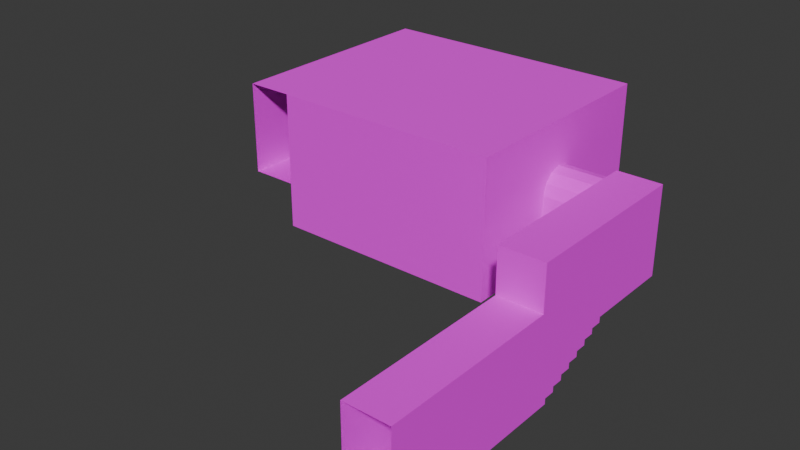 # Source: map3.blend  (saved by Blender 4.2.66; exported with 4.5.12 LTS)
import bpy
from mathutils import Matrix  # noqa: F401  (used for matrix-valued properties, if any)

bpy.ops.wm.read_factory_settings(use_empty=True)
scene = bpy.context.scene
scene.name = 'Scene'

# ---- collections
col_collection = bpy.data.collections.new('Collection'); scene.collection.children.link(col_collection)

# ---- images (referenced by path relative to the original .blend; pixels are not part of the script)
import os
ASSET_DIR = os.environ.get("B2B_ASSET_DIR", "")  # directory of the original .blend (textures are referenced by path, not embedded)
HERE = os.path.dirname(os.path.abspath(__file__))  # packed textures are extracted next to this script under _unpacked/

def load_image(name, relpath, width, height, colorspace="sRGB"):
    """Load a texture the original file referenced (path relative to the .blend, or extracted next to this script)."""
    p = next((c for c in (os.path.join(HERE, relpath), os.path.join(ASSET_DIR, relpath)) if relpath and os.path.exists(c)), "")
    if p:
        img = bpy.data.images.load(p, check_existing=True)
        img.name = name
    else:  # same state as the original file: an image datablock whose file is absent (Cycles renders it pink)
        img = bpy.data.images.new(name, width, height)
        img.source = "FILE"
        img.filepath = "//" + (relpath or name)
    img.colorspace_settings.name = colorspace
    return img
img_concretefloor_jpg = load_image('concretefloor.jpg', 'concretefloor.jpg', 1024, 1024, 'sRGB')
img_white_jpg = load_image('white.jpg', 'white.jpg', 1024, 1024, 'sRGB')
img_brickwall_jpg = load_image('brickwall.jpg', 'brickwall.jpg', 1024, 1024, 'sRGB')

# ---- materials (node trees are filled in below, after node groups)
mat_floor = bpy.data.materials.new('Floor')
mat_floor.alpha_threshold = 0.0
mat_floor.use_transparent_shadow = False
mat_floor.roughness = 0.5
mat_floor.line_color = (0.0, 0.0, 0.0, 1.0)
mat_celing = bpy.data.materials.new('Celing')
mat_walls = bpy.data.materials.new('Walls')

# ---- material node trees
mat_floor.use_nodes = True; mat_floor.node_tree.nodes.clear()
_N = mat_floor.node_tree.nodes; _L = mat_floor.node_tree.links
n0 = _N.new('ShaderNodeOutputMaterial'); n0.name = 'Material Output'; n0.location = (300, 300)
n1 = _N.new('ShaderNodeBsdfPrincipled'); n1.name = 'Principled BSDF'; n1.location = (10, 300)
n1.inputs[1].default_value = 0.5
n1.inputs[2].default_value = 1.0
n1.inputs[3].default_value = 1.45
n2 = _N.new('ShaderNodeTexImage'); n2.name = 'Image Texture'; n2.location = (-280, 280)
n2.image = img_concretefloor_jpg
_L.new(n1.outputs[0], n0.inputs[0])
_L.new(n2.outputs[0], n1.inputs[0])
n0.is_active_output = True
mat_celing.use_nodes = True; mat_celing.node_tree.nodes.clear()
_N = mat_celing.node_tree.nodes; _L = mat_celing.node_tree.links
n0 = _N.new('ShaderNodeBsdfPrincipled'); n0.name = 'Principled BSDF'; n0.location = (10, 300)
n0.inputs[2].default_value = 1.0
n1 = _N.new('ShaderNodeOutputMaterial'); n1.name = 'Material Output'; n1.location = (300, 300)
n2 = _N.new('ShaderNodeTexImage'); n2.name = 'Image Texture'; n2.location = (-280, 280)
n2.image = img_white_jpg
_L.new(n0.outputs[0], n1.inputs[0])
_L.new(n2.outputs[0], n0.inputs[0])
n1.is_active_output = True
mat_walls.use_nodes = True; mat_walls.node_tree.nodes.clear()
_N = mat_walls.node_tree.nodes; _L = mat_walls.node_tree.links
n0 = _N.new('ShaderNodeBsdfPrincipled'); n0.name = 'Principled BSDF'; n0.location = (10, 300)
n0.inputs[2].default_value = 1.0
n1 = _N.new('ShaderNodeOutputMaterial'); n1.name = 'Material Output'; n1.location = (300, 300)
n2 = _N.new('ShaderNodeTexImage'); n2.name = 'Image Texture'; n2.location = (-280, 280)
n2.image = img_brickwall_jpg
_L.new(n0.outputs[0], n1.inputs[0])
_L.new(n2.outputs[0], n0.inputs[0])
n1.is_active_output = True

# ---- world
world_world = bpy.data.worlds.new('World'); scene.world = world_world
world_world.use_nodes = True; world_world.node_tree.nodes.clear()
_N = world_world.node_tree.nodes; _L = world_world.node_tree.links
n0 = _N.new('ShaderNodeOutputWorld'); n0.name = 'World Output'; n0.location = (300, 300)
n1 = _N.new('ShaderNodeBackground'); n1.name = 'Background'; n1.location = (10, 300)
n1.inputs[0].default_value = (0.05088, 0.05088, 0.05088, 1.0)
_L.new(n1.outputs[0], n0.inputs[0])
n0.is_active_output = True
world_world.color = (0.05088, 0.05088, 0.05088)
world_world.sun_shadow_jitter_overblur = 0.0

# ---- meshes
me_map3 = bpy.data.meshes.new('map3')
me_map3.from_pydata([(0.0, 0.25, -2.125), (1.0, 0.25, -2.125), (1.0, 0.5, -2.125), (0.0, 0.5, -2.25), (0.0, 0.5, -2.125), (1.0, 0.5, -2.25), (1.0, 0.75, -2.25), (0.0, 0.75, -2.25), (0.0, 1.0, -2.5), (0.0, 1.0, -2.375), (1.0, 1.0, -2.375), (1.0, 1.0, -2.5), (0.0, 1.25, -2.5), (0.0, 1.25, -2.625), (1.0, 1.25, -2.5), (1.0, 1.25, -2.625), (1.0, 1.5, -2.625), (0.0, 1.5, -2.625), (1.0, 1.5, -2.75), (0.0, 1.75, -2.75), (1.0, 2.0, -2.875), (1.0, -1.0, -3.0), (8.0, -6.0, -4.0), (1.0, 0.25, -2.0), (0.0, 0.25, -2.0), (0.0, -1.0, -2.0), (0.0, -1.0, -3.029e-07), (0.0, 1.0, 3.029e-07), (1.0, -1.0, -3.029e-07), (1.0, 2.0, -3.0), (1.0, 1.75, -2.875), (1.0, 1.75, -2.75), (1.062, -0.125, -1.375), (1.031, -0.008373, -1.375), (1.008, -0.09375, -1.375), (1.0, -1.0, -1.375), (1.125, -1.0, -1.25), (1.0, -1.0, -1.25), (1.0, 0.25, -1.375), (1.0, 2.125, -1.902), (1.0, 0.25, -1.25), (1.0, 2.125, -2.057), (1.125, 2.125, -1.902), (1.125, 0.25, -1.25), (1.125, 2.125, -2.057), (1.125, 0.25, -1.375), (1.0, 0.75, -2.375), (8.0, 9.088e-07, -3.0), (8.0, 9.467e-07, -3.125), (8.0, -1.0, -3.5), (8.0, -1.25, -3.75), (8.0, -1.5, -3.75), (8.0, -1.75, -3.875), (8.0, -6.0, -2.0), (8.0, -1.75, -4.0), (7.0, -1.25, -3.625), (7.0, -1.5, -3.875), (7.0, -1.75, -4.0), (7.0, -6.0, -2.0), (7.0, -6.0, -4.0), (7.0, 9.088e-07, -3.0), (7.0, -0.25, -3.125), (7.0, -0.5, -3.375), (0.0, 2.0, -2.875), (0.0, 1.75, -2.875), (0.0, 1.5, -2.75), (0.0, 0.75, -2.375), (0.0, 4.0, -3.0), (6.0, 4.0, -3.0), (6.0, 4.0, 1.212e-06), (0.0, 4.0, 1.212e-06), (1.125, -1.0, -1.375), (1.0, -1.0, -2.0), (6.0, -1.0, -3.029e-07), (1.008, -1.0, -3.0), (7.0, -2.0, -2.0), (6.0, 1.0, -3.0), (0.0, 2.0, -3.0), (8.0, 2.0, -1.5), (7.0, 2.0, -1.5), (8.0, 2.0, -3.0), (8.0, 2.0, -1.0), (8.0, 1.0, -3.0), (7.0, 1.0, -3.0), (7.0, -2.0, -1.0), (8.0, -2.0, -1.0), (8.0, -2.0, -2.0), (8.0, -0.25, -3.125), (7.0, 9.467e-07, -3.125), (8.0, -0.5, -3.375), (8.0, -0.5, -3.25), (8.0, -0.25, -3.25), (7.0, -0.25, -3.25), (7.0, -0.5, -3.25), (8.0, -0.75, -3.5), (8.0, -0.75, -3.375), (7.0, -0.75, -3.375), (8.0, -1.0, -3.625), (7.0, -1.0, -3.5), (7.0, -1.0, -3.625), (7.0, -0.75, -3.5), (7.0, -1.25, -3.75), (8.0, -1.25, -3.625), (8.0, -1.5, -3.875), (7.0, -1.5, -3.75), (7.0, -1.75, -3.875), (6.0, 1.933, -1.25), (6.0, 1.5, -1.0), (6.0, 1.067, -1.25), (6.0, -1.0, -3.0), (7.0, 1.75, -1.067), (7.0, 2.0, -1.0), (7.0, 1.25, -1.067), (7.0, 1.067, -1.25), (6.0, 1.25, -1.067), (6.0, 1.75, -1.067), (7.0, 1.933, -1.25), (6.0, 2.0, -1.5), (6.0, 2.0, -2.0), (7.0, 2.0, -2.0), (6.0, 2.0, -3.0), (7.0, 2.0, -3.0), (6.0, 1.0, -2.0), (7.0, 1.0, -2.0), (7.0, 1.0, -1.5), (6.0, 1.0, -1.5), (6.0, 1.5, 4.544e-07), (1.008, -0.5312, -1.375), (1.031, -0.6166, -1.375), (1.117, -0.5937, -1.375), (1.0, -0.5625, -1.375), (1.062, -0.5, -3.0), (1.008, -0.5312, -3.0), (1.0, -0.5625, -3.0), (1.008, -0.5937, -3.0), (1.031, -0.6166, -3.0), (1.062, -0.625, -3.0), (1.117, -0.5937, -3.0), (1.125, -0.5625, -3.0), (1.117, -0.5312, -3.0), (1.094, -0.5084, -1.375), (1.094, -0.5084, -3.0), (1.117, -0.5312, -1.375), (1.125, -0.5625, -1.375), (1.094, -0.6166, -1.375), (1.094, -0.6166, -3.0), (1.062, -0.625, -1.375), (1.008, -0.5937, -1.375), (1.031, -0.5084, -1.375), (1.062, -0.5, -1.375), (1.031, -0.5084, -3.0), (1.008, -0.03125, -1.375), (1.031, -0.1166, -1.375), (1.117, -0.09375, -1.375), (1.0, -0.0625, -1.375), (1.062, 9.088e-07, -3.0), (1.008, -0.03125, -3.0), (1.0, -0.0625, -3.0), (1.008, -0.09375, -3.0), (1.031, -0.1166, -3.0), (1.062, -0.125, -3.0), (1.117, -0.09375, -3.0), (1.125, -0.0625, -3.0), (1.117, -0.03125, -3.0), (1.094, -0.008373, -1.375), (1.094, -0.008372, -3.0), (1.117, -0.03125, -1.375), (1.125, -0.0625, -1.375), (1.094, -0.1166, -1.375), (1.094, -0.1166, -3.0), (1.062, 4.166e-07, -1.375), (1.031, -0.008372, -3.0), (1.008, 0.4688, -1.375), (1.031, 0.3834, -1.375), (1.117, 0.4063, -1.375), (1.0, 0.4375, -1.375), (1.062, 0.5, -3.0), (1.008, 0.4688, -3.0), (1.0, 0.4375, -3.0), (1.008, 0.4063, -3.0), (1.031, 0.3834, -3.0), (1.062, 0.375, -3.0), (1.117, 0.4063, -3.0), (1.125, 0.4375, -3.0), (1.117, 0.4688, -3.0), (1.094, 0.4916, -1.375), (1.094, 0.4916, -3.0), (1.117, 0.4688, -1.375), (1.125, 0.4375, -1.375), (1.094, 0.3834, -1.375), (1.094, 0.3834, -3.0), (1.062, 0.375, -1.375), (1.008, 0.4063, -1.375), (1.031, 0.4916, -1.375), (1.062, 0.5, -1.375), (1.031, 0.4916, -3.0), (1.008, 0.9688, -1.575), (1.031, 0.8834, -1.575), (1.117, 0.9063, -1.575), (1.0, 0.9375, -1.575), (1.062, 1.0, -3.0), (1.008, 0.9688, -3.0), (1.0, 0.9375, -3.0), (1.008, 0.9063, -3.0), (1.031, 0.8834, -3.0), (1.062, 0.875, -3.0), (1.117, 0.9063, -3.0), (1.125, 0.9375, -3.0), (1.117, 0.9688, -3.0), (1.094, 0.9916, -1.575), (1.094, 0.9916, -3.0), (1.117, 0.9688, -1.575), (1.125, 0.9375, -1.575), (1.094, 0.8834, -1.575), (1.094, 0.8834, -3.0), (1.062, 0.875, -1.575), (1.008, 0.9063, -1.575), (1.031, 0.9916, -1.575), (1.062, 1.0, -1.575), (1.031, 0.9916, -3.0), (1.008, 1.469, -1.775), (1.031, 1.383, -1.775), (1.117, 1.406, -1.775), (1.0, 1.438, -1.775), (1.062, 1.5, -3.0), (1.008, 1.469, -3.0), (1.0, 1.438, -3.0), (1.008, 1.406, -3.0), (1.031, 1.383, -3.0), (1.062, 1.375, -3.0), (1.117, 1.406, -3.0), (1.125, 1.438, -3.0), (1.117, 1.469, -3.0), (1.094, 1.492, -1.775), (1.094, 1.492, -3.0), (1.117, 1.469, -1.775), (1.125, 1.438, -1.775), (1.094, 1.383, -1.775), (1.094, 1.383, -3.0), (1.062, 1.375, -1.775), (1.008, 1.406, -1.775), (1.031, 1.492, -1.775), (1.062, 1.5, -1.775), (1.031, 1.492, -3.0), (1.008, 1.969, -1.955), (1.031, 1.883, -1.955), (1.117, 1.906, -1.955), (1.0, 1.938, -1.955), (1.062, 2.0, -3.0), (1.008, 1.969, -3.0), (1.0, 1.938, -3.0), (1.008, 1.906, -3.0), (1.031, 1.883, -3.0), (1.062, 1.875, -3.0), (1.117, 1.906, -3.0), (1.125, 1.938, -3.0), (1.117, 1.969, -3.0), (1.094, 1.992, -1.955), (1.094, 1.992, -3.0), (1.117, 1.969, -1.955), (1.125, 1.938, -1.955), (1.094, 1.883, -1.955), (1.094, 1.883, -3.0), (1.062, 1.875, -1.955), (1.008, 1.906, -1.955), (1.031, 1.992, -1.955), (1.062, 2.0, -1.955), (1.031, 1.992, -3.0), (8.0, 1.5, -1.0), (7.0, 1.5, -1.0), (8.0, 1.5, -3.0), (7.0, 1.5, -3.0), (6.0, 1.5, -3.0), (8.0, -2.0, -4.0), (7.0, -2.0, -4.0)], [], [(11, 8, 9, 10), (1, 0, 24, 23), (15, 13, 12, 14), (63, 64, 30, 20), (19, 65, 18, 31), (18, 65, 17, 16), (30, 64, 19, 31), (17, 13, 15, 16), (46, 66, 7, 6), (29, 77, 63, 20), (12, 8, 11, 14), (4, 0, 1, 2), (7, 3, 5, 6), (5, 3, 4, 2), (274, 273, 54, 57), (9, 66, 46, 10), (25, 72, 23, 24), (73, 28, 26, 27, 70, 69, 126), (112, 114, 107, 269), (110, 269, 107, 115), (42, 44, 41, 39), (269, 268, 85, 84), (57, 54, 52, 105), (98, 49, 94, 100), (62, 89, 90, 93), (37, 36, 43, 40), (117, 118, 119, 79), (45, 44, 42, 43), (92, 91, 87, 61), (101, 50, 102, 55), (25, 24, 0, 4, 3, 7, 66, 9, 8, 12, 13, 17, 65, 19, 64, 63, 77, 67, 70, 27, 26), (109, 74, 21, 72, 28, 73), (123, 122, 125, 124), (79, 78, 81, 111), (121, 80, 78, 79, 119), (110, 115, 106, 116), (47, 82, 83, 60), (270, 80, 121, 271), (93, 90, 91, 92), (118, 120, 121, 119), (75, 84, 85, 86), (113, 108, 114, 112), (88, 48, 47, 60), (96, 95, 89, 62), (56, 103, 51, 104), (100, 94, 95, 96), (104, 51, 50, 101), (105, 52, 103, 56), (99, 97, 49, 98), (55, 102, 97, 99), (53, 58, 75, 86), (61, 87, 48, 88), (124, 125, 108, 113), (42, 39, 40, 43), (116, 106, 117, 79), (271, 121, 120, 272), (68, 69, 70, 67), (23, 72, 21, 29, 20, 30, 31, 18, 16, 15, 14, 11, 10, 46, 6, 5, 2, 1), (29, 21, 74, 109, 76, 272, 120, 68, 67, 77), (120, 118, 69, 68), (73, 122, 76, 109), (117, 106, 115, 107, 126, 69, 118), (125, 122, 73, 126, 107, 114, 108), (83, 76, 122, 123), (45, 43, 36, 71), (38, 35, 37, 40), (45, 71, 35, 38), (41, 44, 45, 38), (40, 39, 41, 38), (133, 130, 127, 132), (134, 147, 130, 133), (136, 146, 128, 135), (139, 142, 143, 138), (132, 127, 148, 150), (138, 143, 129, 137), (141, 140, 142, 139), (131, 149, 140, 141), (137, 129, 144, 145), (145, 144, 146, 136), (150, 148, 149, 131), (135, 128, 147, 134), (157, 154, 151, 156), (158, 34, 154, 157), (160, 32, 152, 159), (163, 166, 167, 162), (156, 151, 33, 171), (162, 167, 153, 161), (165, 164, 166, 163), (155, 170, 164, 165), (161, 153, 168, 169), (169, 168, 32, 160), (171, 33, 170, 155), (159, 152, 34, 158), (178, 175, 172, 177), (179, 192, 175, 178), (181, 191, 173, 180), (184, 187, 188, 183), (177, 172, 193, 195), (183, 188, 174, 182), (186, 185, 187, 184), (176, 194, 185, 186), (182, 174, 189, 190), (190, 189, 191, 181), (195, 193, 194, 176), (180, 173, 192, 179), (202, 199, 196, 201), (203, 216, 199, 202), (205, 215, 197, 204), (208, 211, 212, 207), (201, 196, 217, 219), (207, 212, 198, 206), (210, 209, 211, 208), (200, 218, 209, 210), (206, 198, 213, 214), (214, 213, 215, 205), (219, 217, 218, 200), (204, 197, 216, 203), (226, 223, 220, 225), (227, 240, 223, 226), (229, 239, 221, 228), (232, 235, 236, 231), (225, 220, 241, 243), (231, 236, 222, 230), (234, 233, 235, 232), (224, 242, 233, 234), (230, 222, 237, 238), (238, 237, 239, 229), (243, 241, 242, 224), (228, 221, 240, 227), (250, 247, 244, 249), (251, 264, 247, 250), (253, 263, 245, 252), (256, 259, 260, 255), (249, 244, 265, 267), (255, 260, 246, 254), (258, 257, 259, 256), (248, 266, 257, 258), (254, 246, 261, 262), (262, 261, 263, 253), (267, 265, 266, 248), (252, 245, 264, 251), (111, 81, 268, 269), (110, 116, 79, 111, 269), (83, 271, 272, 76), (82, 270, 271, 83), (59, 22, 273, 274), (86, 273, 22, 53), (59, 274, 75, 58), (95, 94, 49, 97, 102, 50, 51, 103, 52, 54, 273, 86, 85, 268, 270, 82, 47, 48, 87, 91, 90, 89), (78, 80, 270, 268, 81), (104, 101, 55, 99, 98, 100, 96, 62, 93, 92, 61, 88, 60, 83, 123, 124, 113, 112, 269, 84, 75, 274, 57, 105, 56)])
me_map3.polygons.foreach_set('material_index', [0, 0, 0, 0, 0, 0, 0, 0, 0, 0, 0, 0, 0, 0, 0, 0, 0, 1, 1, 1, 0, 1, 0, 0, 0, 0, 1, 0, 0, 0, 2, 2, 1, 2, 2, 1, 0, 0, 0, 1, 1, 1, 0, 0, 0, 0, 0, 0, 0, 0, 1, 0, 1, 0, 1, 0, 2, 2, 0, 2, 2, 2, 2, 1, 0, 0, 0, 0, 0, 0, 0, 0, 0, 0, 0, 0, 0, 0, 0, 0, 0, 0, 0, 0, 0, 0, 0, 0, 0, 0, 0, 0, 0, 0, 0, 0, 0, 0, 0, 0, 0, 0, 0, 0, 0, 0, 0, 0, 0, 0, 0, 0, 0, 0, 0, 0, 0, 0, 0, 0, 0, 0, 0, 0, 0, 0, 0, 0, 0, 0, 0, 0, 0, 0, 0, 0, 0, 0, 0, 0, 0, 1, 2, 0, 0, 0, 2, 2, 2, 2, 2])
_uv = me_map3.uv_layers.new(name='UVMap')
_uv.uv.foreach_set('vector', [1.155, 0.56, 1.315, 0.56, 1.315, 0.58, 1.155, 0.58, 1.155, 0.7401, 1.315, 0.7401, 1.315, 0.7601, 1.155, 0.7601, 1.155, 0.5, 1.315, 0.5, 1.315, 0.52, 1.155, 0.52, 1.315, 0.34, 1.315, 0.38, 1.155, 0.38, 1.155, 0.34, 1.315, 0.4, 1.315, 0.44, 1.155, 0.44, 1.155, 0.4, 1.155, 0.44, 1.315, 0.44, 1.315, 0.46, 1.155, 0.46, 1.155, 0.38, 1.315, 0.38, 1.315, 0.4, 1.155, 0.4, 1.315, 0.46, 1.315, 0.5, 1.155, 0.5, 1.155, 0.46, 1.155, 0.62, 1.315, 0.62, 1.315, 0.64, 1.155, 0.64, 1.155, 0.32, 1.315, 0.32, 1.315, 0.34, 1.155, 0.34, 1.315, 0.52, 1.315, 0.56, 1.155, 0.56, 1.155, 0.52, 1.315, 0.7001, 1.315, 0.7401, 1.155, 0.7401, 1.155, 0.7001, 1.315, 0.64, 1.315, 0.6801, 1.155, 0.6801, 1.155, 0.64, 1.155, 0.6801, 1.315, 0.6801, 1.315, 0.7001, 1.155, 0.7001, 0.2727, 1.909, 2.859e-07, 1.909, 2.859e-07, 1.841, 0.2727, 1.841, 1.315, 0.58, 1.315, 0.62, 1.155, 0.62, 1.155, 0.58, 1.315, 0.9601, 1.155, 0.9601, 1.155, 0.7601, 1.315, 0.7601, 0.3333, 2.0, 0.3333, 0.3333, 0.3333, 1.087e-07, 1.0, -4.647e-09, 2.0, -2.202e-08, 2.0, 2.0, 1.167, 2.0, -5.811e-08, 1.329, 0.6589, 1.329, 0.6589, 1.5, -6.557e-08, 1.5, -7.302e-08, 1.671, -6.557e-08, 1.5, 0.6589, 1.5, 0.6589, 1.671, 0.5997, -2.622e-08, 0.5997, 0.1415, 0.4854, 0.1415, 0.4854, -2.122e-08, 0.0, 0.1667, 0.3333, 0.1667, 0.3333, 1.333, 2.036e-07, 1.333, 0.2727, 1.841, 2.859e-07, 1.841, 2.859e-07, 1.807, 0.2727, 1.807, 0.2727, 1.5, 1.429e-07, 1.5, 1.429e-07, 1.432, 0.2727, 1.432, 0.2727, 1.33, 1.429e-07, 1.33, 2.859e-07, 1.295, 0.2727, 1.295, 0.4619, 3.0, 0.3498, 3.0, 0.3486, 1.878, 0.4623, 1.879, 0.6589, 2.012, 0.6589, 2.341, -1.023e-07, 2.341, -8.793e-08, 2.012, 0.2368, 1.858, 0.2367, 0.0002934, 0.3639, 0.04635, 0.3486, 1.878, 0.2727, 1.227, 0.0, 1.227, 0.0, 1.193, 0.2727, 1.193, 0.2727, 1.636, 0.0, 1.636, 1.429e-07, 1.602, 0.2727, 1.602, 0.0, 0.4942, 0.6177, 0.4942, 0.6177, 0.4324, 0.7412, 0.4324, 0.7412, 0.3706, 0.8648, 0.3706, 0.8648, 0.3089, 0.9883, 0.3089, 0.9883, 0.2471, 1.112, 0.2471, 1.112, 0.1853, 1.235, 0.1853, 1.235, 0.1235, 1.359, 0.1235, 1.359, 0.06177, 1.482, 0.06177, 1.482, 1.237e-06, 2.471, 1.237e-06, 2.471, 1.482, 0.9883, 1.482, 0.0, 1.482, 7.907, 6.185e-07, 10.37, 6.04e-10, 10.38, 0.0, 10.38, 0.4942, 10.38, 1.482, 7.907, 1.482, -2.88e-08, 0.6589, 0.6589, 0.6589, 0.6589, 0.9884, -4.32e-08, 0.9884, 0.7278, 0.2178, 0.2426, 0.2178, 0.2426, -0.0248, 0.7278, -0.0248, 0.7278, 0.9456, 0.2426, 0.9456, 0.2426, 0.2178, 0.7278, 0.2178, 0.7278, 0.4604, -7.302e-08, 1.671, 0.6589, 1.671, 0.6589, 1.841, -8.048e-08, 1.841, 0.0, 1.091, 0.0, 0.8182, 0.2727, 0.8182, 0.2727, 1.091, 0.0, 0.6818, 0.0, 0.5455, 0.2727, 0.5455, 0.2727, 0.6818, 0.2727, 1.295, 2.859e-07, 1.295, 0.0, 1.227, 0.2727, 1.227, 0.6589, 2.341, 0.6589, 3.0, -1.311e-07, 3.0, -1.023e-07, 2.341, 2.036e-07, 1.667, 2.036e-07, 1.333, 0.3333, 1.333, 0.3333, 1.667, -5.066e-08, 1.159, 0.6589, 1.159, 0.6589, 1.329, -5.811e-08, 1.329, 0.2727, 1.125, 0.0, 1.125, 0.0, 1.091, 0.2727, 1.091, 0.2727, 1.398, 1.429e-07, 1.398, 1.429e-07, 1.33, 0.2727, 1.33, 0.2727, 1.739, 2.859e-07, 1.739, 2.859e-07, 1.705, 0.2727, 1.705, 0.2727, 1.432, 1.429e-07, 1.432, 1.429e-07, 1.398, 0.2727, 1.398, 0.2727, 1.705, 2.859e-07, 1.705, 0.0, 1.636, 0.2727, 1.636, 0.2727, 1.807, 2.859e-07, 1.807, 2.859e-07, 1.739, 0.2727, 1.739, 0.2727, 1.534, 1.429e-07, 1.534, 1.429e-07, 1.5, 0.2727, 1.5, 0.2727, 1.602, 1.429e-07, 1.602, 1.429e-07, 1.534, 0.2727, 1.534, 0.3333, 3.0, 5.701e-07, 3.0, 2.036e-07, 1.667, 0.3333, 1.667, 0.2727, 1.193, 0.0, 1.193, 0.0, 1.125, 0.2727, 1.125, -4.32e-08, 0.9884, 0.6589, 0.9884, 0.6589, 1.159, -5.066e-08, 1.159, 0.3639, 0.04635, 0.4854, 0.0477, 0.4623, 1.879, 0.3486, 1.878, -8.048e-08, 1.841, 0.6589, 1.841, 0.6589, 2.012, -8.793e-08, 2.012, 0.2727, 0.6818, 0.2727, 0.5455, 0.5455, 0.5455, 0.5455, 0.6818, 5.436, 1.237e-06, 5.436, 1.482, 2.471, 1.482, 2.471, 1.237e-06, 0.9401, 0.5372, 1.612, 0.5372, 1.612, 9.606e-08, 6.404e-08, 1.281e-07, -6.004e-09, 0.06715, 0.1343, 0.06715, 0.1343, 0.1343, 0.2686, 0.1343, 0.2686, 0.2015, 0.4029, 0.2015, 0.4029, 0.2686, 0.5372, 0.2686, 0.5372, 0.3358, 0.6715, 0.3358, 0.6715, 0.4029, 0.8058, 0.4029, 0.8058, 0.4701, 0.9401, 0.4701, 1.909, 0.5455, 1.909, 1.364, 1.907, 1.364, 0.5455, 1.364, 0.5455, 0.8182, 0.5455, 0.6818, 0.5455, 0.5455, 0.5455, -7.146e-08, 2.182, -7.146e-08, 2.182, 0.5455, 6.424, 1.237e-06, 6.424, 0.4942, 5.436, 1.482, 5.436, 1.237e-06, 7.907, 1.482, 6.918, 0.4942, 6.918, 9.278e-07, 7.907, 6.185e-07, 6.424, 0.7413, 6.457, 0.8648, 6.548, 0.9552, 6.671, 0.9883, 6.671, 1.482, 5.436, 1.482, 6.424, 0.4942, 6.918, 0.7413, 6.918, 0.4942, 7.907, 1.482, 6.671, 1.482, 6.671, 0.9883, 6.795, 0.9552, 6.885, 0.8648, 0.0, 0.0, 0.6589, 2.88e-08, 0.6589, 0.6589, -2.88e-08, 0.6589, 0.2368, 1.858, 0.3486, 1.878, 0.3498, 3.0, 0.2318, 3.0, 0.1201, 1.858, 0.125, 3.0, 0.01288, 3.0, 0.008258, 1.879, 0.2368, 1.858, 0.2318, 3.0, 0.125, 3.0, 0.1201, 1.858, 0.1273, -3.598e-08, 0.2367, 0.0002934, 0.2368, 1.858, 0.1201, 1.858, 0.008258, 1.879, -1.265e-07, 0.04543, 0.1273, -3.598e-08, 0.1201, 1.858, 0.5131, 1.432, 0.5131, 8.26e-08, 0.5416, 8.136e-08, 0.5416, 1.432, 0.4846, 1.432, 0.4846, 8.385e-08, 0.5131, 8.26e-08, 0.5131, 1.432, 0.4276, 1.432, 0.4276, 8.634e-08, 0.4561, 8.509e-08, 0.4561, 1.432, 0.6556, 1.432, 0.6556, 7.637e-08, 0.6841, 7.513e-08, 0.6841, 1.432, 0.5416, 1.432, 0.5416, 8.136e-08, 0.5701, 8.011e-08, 0.5701, 1.432, 0.3421, 1.432, 0.3421, 9.008e-08, 0.3706, 8.883e-08, 0.3706, 1.432, 0.6271, 1.432, 0.6271, 7.762e-08, 0.6556, 7.637e-08, 0.6556, 1.432, 0.5986, 1.432, 0.5986, 7.886e-08, 0.6271, 7.762e-08, 0.6271, 1.432, 0.3706, 1.432, 0.3706, 8.883e-08, 0.3991, 8.759e-08, 0.3991, 1.432, 0.3991, 1.432, 0.3991, 8.759e-08, 0.4276, 8.634e-08, 0.4276, 1.432, 0.5701, 1.432, 0.5701, 8.011e-08, 0.5986, 7.886e-08, 0.5986, 1.432, 0.4561, 1.432, 0.4561, 8.509e-08, 0.4846, 8.385e-08, 0.4846, 1.432, 0.8551, 1.432, 0.8551, 6.765e-08, 0.8836, 6.641e-08, 0.8836, 1.432, 0.8266, 1.432, 0.8266, 6.89e-08, 0.8551, 6.765e-08, 0.8551, 1.432, 0.7696, 1.432, 0.7696, 7.139e-08, 0.7981, 7.014e-08, 0.7981, 1.432, 0.9977, 1.432, 0.9977, 6.142e-08, 1.026, 6.018e-08, 1.026, 1.432, 0.8836, 1.432, 0.8836, 6.641e-08, 0.9121, 6.516e-08, 0.9121, 1.432, 0.6841, 1.432, 0.6841, 7.513e-08, 0.7126, 7.388e-08, 0.7126, 1.432, 0.9691, 1.432, 0.9691, 6.267e-08, 0.9977, 6.142e-08, 0.9977, 1.432, 0.9406, 1.432, 0.9406, 6.391e-08, 0.9691, 6.267e-08, 0.9691, 1.432, 0.7126, 1.432, 0.7126, 7.388e-08, 0.7411, 7.264e-08, 0.7411, 1.432, 0.7411, 1.432, 0.7411, 7.264e-08, 0.7696, 7.139e-08, 0.7696, 1.432, 0.9121, 1.432, 0.9121, 6.516e-08, 0.9406, 6.391e-08, 0.9406, 1.432, 0.7981, 1.432, 0.7981, 7.014e-08, 0.8266, 6.89e-08, 0.8266, 1.432, 0.171, 1.432, 0.171, -1.125e-07, 0.1995, -1.138e-07, 0.1995, 1.432, 0.1425, 1.432, 0.1425, -1.113e-07, 0.171, -1.125e-07, 0.171, 1.432, 0.08551, 1.432, 0.08551, -1.088e-07, 0.114, -1.1e-07, 0.114, 1.432, 0.3135, 1.432, 0.3135, -1.187e-07, 0.3421, -1.2e-07, 0.3421, 1.432, 0.1995, 1.432, 0.1995, -1.138e-07, 0.228, -1.15e-07, 0.228, 1.432, 3.632e-08, 1.432, -2.626e-08, -1.05e-07, 0.0285, -1.063e-07, 0.0285, 1.432, 0.285, 1.432, 0.285, -1.175e-07, 0.3135, -1.187e-07, 0.3135, 1.432, 0.2565, 1.432, 0.2565, -1.162e-07, 0.285, -1.175e-07, 0.285, 1.432, 0.0285, 1.432, 0.0285, -1.063e-07, 0.05701, -1.075e-07, 0.05701, 1.432, 0.05701, 1.432, 0.05701, -1.075e-07, 0.08551, -1.088e-07, 0.08551, 1.432, 0.228, 1.432, 0.228, -1.15e-07, 0.2565, -1.162e-07, 0.2565, 1.432, 0.114, 1.432, 0.114, -1.1e-07, 0.1425, -1.113e-07, 0.1425, 1.432, 1.197, 5.233e-08, 1.197, 1.256, 1.169, 1.256, 1.169, 5.108e-08, 1.226, 5.358e-08, 1.226, 1.256, 1.197, 1.256, 1.197, 5.233e-08, 1.283, 5.607e-08, 1.283, 1.256, 1.254, 1.256, 1.254, 5.482e-08, 1.055, 4.61e-08, 1.055, 1.256, 1.026, 1.256, 1.026, 4.485e-08, 1.169, 5.108e-08, 1.169, 1.256, 1.14, 1.256, 1.14, 4.984e-08, 1.368, 5.981e-08, 1.368, 1.256, 1.34, 1.256, 1.34, 5.856e-08, 1.083, 4.735e-08, 1.083, 1.256, 1.055, 1.256, 1.055, 4.61e-08, 1.112, 4.859e-08, 1.112, 1.256, 1.083, 1.256, 1.083, 4.735e-08, 1.34, 5.856e-08, 1.34, 1.256, 1.311, 1.256, 1.311, 5.731e-08, 1.311, 5.731e-08, 1.311, 1.256, 1.283, 1.256, 1.283, 5.607e-08, 1.14, 4.984e-08, 1.14, 1.256, 1.112, 1.256, 1.112, 4.859e-08, 1.254, 5.482e-08, 1.254, 1.256, 1.226, 1.256, 1.226, 5.358e-08, 1.539, 1.079, 1.539, -6.728e-08, 1.568, -6.853e-08, 1.568, 1.079, 1.511, 1.079, 1.511, 3.899e-08, 1.539, -6.728e-08, 1.539, 1.079, 1.454, 1.079, 1.454, 4.149e-08, 1.482, 4.024e-08, 1.482, 1.079, 1.682, 1.079, 1.682, 3.152e-08, 1.71, 3.027e-08, 1.71, 1.079, 1.568, 1.079, 1.568, -6.853e-08, 1.596, 3.526e-08, 1.596, 1.079, 1.368, 1.079, 1.368, 4.522e-08, 1.397, 4.398e-08, 1.397, 1.079, 1.653, 1.079, 1.653, 3.276e-08, 1.682, 3.152e-08, 1.682, 1.079, 1.625, 1.079, 1.625, 3.401e-08, 1.653, 3.276e-08, 1.653, 1.079, 1.397, 1.079, 1.397, 4.398e-08, 1.425, 4.273e-08, 1.425, 1.079, 1.425, 1.079, 1.425, 4.273e-08, 1.454, 4.149e-08, 1.454, 1.079, 1.596, 1.079, 1.596, 3.526e-08, 1.625, 3.401e-08, 1.625, 1.079, 1.482, 1.079, 1.482, 4.024e-08, 1.511, 3.899e-08, 1.511, 1.079, 1.539, 2.0, 1.539, 1.079, 1.568, 1.079, 1.568, 2.0, 1.511, 2.0, 1.511, 1.079, 1.539, 1.079, 1.539, 2.0, 1.454, 2.0, 1.454, 1.079, 1.482, 1.079, 1.482, 2.0, 1.682, 2.0, 1.682, 1.079, 1.71, 1.079, 1.71, 2.0, 1.568, 2.0, 1.568, 1.079, 1.596, 1.079, 1.596, 2.0, 1.368, 2.0, 1.368, 1.079, 1.397, 1.079, 1.397, 2.0, 1.653, 2.0, 1.653, 1.079, 1.682, 1.079, 1.682, 2.0, 1.625, 2.0, 1.625, 1.079, 1.653, 1.079, 1.653, 2.0, 1.397, 2.0, 1.397, 1.079, 1.425, 1.079, 1.425, 2.0, 1.425, 2.0, 1.425, 1.079, 1.454, 1.079, 1.454, 2.0, 1.596, 2.0, 1.596, 1.079, 1.625, 1.079, 1.625, 2.0, 1.482, 2.0, 1.482, 1.079, 1.511, 1.079, 1.511, 2.0, 0.0, 8.144e-08, 0.3333, 0.0, 0.3333, 0.1667, 0.0, 0.1667, 1.675, 0.2262, 1.769, 0.1319, 1.804, 0.0031, 1.804, 0.2607, 1.546, 0.2607, 0.2727, 0.8182, 0.2727, 0.6818, 0.5455, 0.6818, 0.5455, 0.8182, 0.0, 0.8182, 0.0, 0.6818, 0.2727, 0.6818, 0.2727, 0.8182, 0.2727, 3.0, 5.717e-07, 3.0, 2.859e-07, 1.909, 0.2727, 1.909, 1.929, 0.9207, 1.929, -0.04393, 0.0, -0.04393, 0.0, 0.9207, 3.803, 2.267e-07, 1.775, 1.134e-07, 1.775, 1.014, 3.803, 1.014, 2.532, 0.2575, 2.532, 0.1972, 2.412, 0.1972, 2.412, 0.1369, 2.291, 0.1369, 2.291, 0.07665, 2.17, 0.07665, 2.17, 0.01636, 2.05, 0.01636, 2.05, -0.04393, 1.929, -0.04393, 1.929, 0.9207, 1.929, 1.403, 3.617, 1.403, 3.617, 0.4384, 3.376, 0.4384, 2.894, 0.4384, 2.894, 0.3781, 2.773, 0.3781, 2.773, 0.3178, 2.653, 0.3178, 2.653, 0.2575, 0.2426, 0.2178, 0.2426, 0.9456, 4.242e-08, 0.9456, 7.585e-15, -0.0248, 0.2426, -0.0248, 1.521, 0.1268, 1.395, 0.1268, 1.395, 0.1902, 1.268, 0.1902, 1.268, 0.2536, 1.141, 0.2536, 1.141, 0.317, 1.014, 0.317, 1.014, 0.3803, 0.8875, 0.3803, 0.8875, 0.4437, 0.7607, 0.4437, 0.7607, 0.5071, 0.2536, 0.5071, 0.2536, 1.014, 0.2536, 1.268, 0.2196, 1.395, 0.1268, 1.487, -1.134e-07, 1.521, 1.775, 1.521, 1.775, 1.014, 1.775, 1.134e-07, 1.648, 1.134e-07, 1.648, 0.06339, 1.521, 0.06339])
me_map3.materials.append(mat_floor)
me_map3.materials.append(mat_celing)
me_map3.materials.append(mat_walls)
me_map3.update()
me_map3.normals_split_custom_set([tuple(v) for v in zip(*[iter([0.0, 1.0, 0.0, 0.0, 1.0, 0.0, 0.0, 1.0, 0.0, 0.0, 1.0, 0.0, 0.0, 1.0, 2.384e-07, 0.0, 1.0, 2.384e-07, 0.0, 1.0, 2.384e-07, 0.0, 1.0, 2.384e-07, 0.0, 1.0, 9.537e-07, 0.0, 1.0, 9.537e-07, 0.0, 1.0, 9.537e-07, 0.0, 1.0, 9.537e-07, 0.0, -9.537e-07, 1.0, 0.0, -9.537e-07, 1.0, 0.0, -9.537e-07, 1.0, 0.0, -9.537e-07, 1.0, 0.0, 0.0, 1.0, 0.0, 0.0, 1.0, 0.0, 0.0, 1.0, 0.0, 0.0, 1.0, 0.0, 1.0, 0.0, 0.0, 1.0, 0.0, 0.0, 1.0, 0.0, 0.0, 1.0, 0.0, 0.0, 1.0, 0.0, 0.0, 1.0, 0.0, 0.0, 1.0, 0.0, 0.0, 1.0, 0.0, 0.0, 0.0, 1.0, 0.0, 0.0, 1.0, 0.0, 0.0, 1.0, 0.0, 0.0, 1.0, 0.0, 1.0, 4.768e-07, 0.0, 1.0, 4.768e-07, 0.0, 1.0, 4.768e-07, 0.0, 1.0, 4.768e-07, 0.0, 1.0, 0.0, 0.0, 1.0, 0.0, 0.0, 1.0, 0.0, 0.0, 1.0, 0.0, 0.0, -9.537e-07, 1.0, 0.0, -9.537e-07, 1.0, 0.0, -9.537e-07, 1.0, 0.0, -9.537e-07, 1.0, 0.0, -9.537e-07, 1.0, 0.0, -9.537e-07, 1.0, 0.0, -9.537e-07, 1.0, 0.0, -9.537e-07, 1.0, 0.0, 0.0, 1.0, 0.0, 0.0, 1.0, 0.0, 0.0, 1.0, 0.0, 0.0, 1.0, 0.0, 1.0, 4.768e-07, 0.0, 1.0, 4.768e-07, 0.0, 1.0, 4.768e-07, 0.0, 1.0, 4.768e-07, 0.0, 0.0, 1.0, 0.0, 0.0, 1.0, 0.0, 0.0, 1.0, 0.0, 0.0, 1.0, 0.0, 0.0, 1.0, 0.0, 0.0, 1.0, 0.0, 0.0, 1.0, 0.0, 0.0, 1.0, 0.0, -3.815e-07, 1.0, 0.0, -3.815e-07, 1.0, 0.0, -3.815e-07, 1.0, 0.0, -3.815e-07, 1.0, 0.0, 3.029e-07, -1.0, 0.0, 3.029e-07, -1.0, 0.0, 3.029e-07, -1.0, 0.0, 3.029e-07, -1.0, 0.0, 3.029e-07, -1.0, 0.0, 3.029e-07, -1.0, 0.0, 3.029e-07, -1.0, -2.303e-07, 0.2588, -0.9659, -2.303e-07, 0.2588, -0.9659, -2.303e-07, 0.2588, -0.9659, -2.303e-07, 0.2588, -0.9659, -2.303e-07, -0.2588, -0.9659, -2.303e-07, -0.2588, -0.9659, -2.303e-07, -0.2588, -0.9659, -2.303e-07, -0.2588, -0.9659, 0.0, 1.0, 1.542e-06, 0.0, 1.0, 1.542e-06, 0.0, 1.0, 1.542e-06, 0.0, 1.0, 1.542e-06, 0.0, 2.044e-07, -1.0, 0.0, 2.044e-07, -1.0, 0.0, 2.044e-07, -1.0, 0.0, 2.044e-07, -1.0, 0.0, -1.0, 0.0, 0.0, -1.0, 0.0, 0.0, -1.0, 0.0, 0.0, -1.0, 0.0, 0.0, 0.0, 1.0, 0.0, 0.0, 1.0, 0.0, 0.0, 1.0, 0.0, 0.0, 1.0, 0.0, -1.0, -2.384e-07, 0.0, -1.0, -2.384e-07, 0.0, -1.0, -2.384e-07, 0.0, -1.0, -2.384e-07, 0.0, -3.815e-07, 1.0, 0.0, -3.815e-07, 1.0, 0.0, -3.815e-07, 1.0, 0.0, -3.815e-07, 1.0, 0.0, -1.0, -4.768e-07, 0.0, -1.0, -4.768e-07, 0.0, -1.0, -4.768e-07, 0.0, -1.0, -4.768e-07, 1.0, -2.274e-07, 0.0, 1.0, -2.274e-07, 0.0, 1.0, -2.274e-07, 0.0, 1.0, -2.274e-07, 0.0, 0.0, -1.0, -2.384e-07, 0.0, -1.0, -2.384e-07, 0.0, -1.0, -2.384e-07, 0.0, -1.0, -2.384e-07, 0.0, -1.0, -9.537e-07, 0.0, -1.0, -9.537e-07, 0.0, -1.0, -9.537e-07, 0.0, -1.0, -9.537e-07, 1.0, 0.0, 0.0, 1.0, 0.0, 0.0, 1.0, 0.0, 0.0, 1.0, 0.0, 0.0, 1.0, 0.0, 0.0, 1.0, 0.0, 0.0, 1.0, 0.0, 0.0, 1.0, 0.0, 0.0, 1.0, 0.0, 0.0, 1.0, 0.0, 0.0, 1.0, 0.0, 0.0, 1.0, 0.0, 0.0, 1.0, 0.0, 0.0, 1.0, 0.0, 0.0, 1.0, 0.0, 0.0, 1.0, 0.0, 0.0, 1.0, 0.0, 0.0, 1.0, 0.0, 0.0, 1.0, 0.0, 0.0, 1.0, 0.0, 0.0, 1.0, 0.0, 0.0, 0.0, 1.0, 2.861e-07, 0.0, 1.0, 2.861e-07, 0.0, 1.0, 2.861e-07, 0.0, 1.0, 2.861e-07, 0.0, 1.0, 2.861e-07, 0.0, 1.0, 2.861e-07, 0.0, 1.0, 4.768e-07, 0.0, 1.0, 4.768e-07, 0.0, 1.0, 4.768e-07, 0.0, 1.0, 4.768e-07, 0.0, -1.0, 0.0, 0.0, -1.0, 0.0, 0.0, -1.0, 0.0, 0.0, -1.0, 0.0, -3.974e-08, -1.0, -3.179e-07, -3.974e-08, -1.0, -3.179e-07, -3.974e-08, -1.0, -3.179e-07, -3.974e-08, -1.0, -3.179e-07, -3.974e-08, -1.0, -3.179e-07, 0.0, -0.7071, -0.7071, 0.0, -0.7071, -0.7071, 0.0, -0.7071, -0.7071, 0.0, -0.7071, -0.7071, 0.0, -2.384e-07, 1.0, 0.0, -2.384e-07, 1.0, 0.0, -2.384e-07, 1.0, 0.0, -2.384e-07, 1.0, 0.0, -4.768e-07, 1.0, 0.0, -4.768e-07, 1.0, 0.0, -4.768e-07, 1.0, 0.0, -4.768e-07, 1.0, 0.0, -9.537e-07, 1.0, 0.0, -9.537e-07, 1.0, 0.0, -9.537e-07, 1.0, 0.0, -9.537e-07, 1.0, 0.0, -1.0, -2.384e-07, 0.0, -1.0, -2.384e-07, 0.0, -1.0, -2.384e-07, 0.0, -1.0, -2.384e-07, 0.0, 1.0, 2.384e-07, 0.0, 1.0, 2.384e-07, 0.0, 1.0, 2.384e-07, 0.0, 1.0, 2.384e-07, 0.0, 0.7071, -0.7071, 0.0, 0.7071, -0.7071, 0.0, 0.7071, -0.7071, 0.0, 0.7071, -0.7071, 0.0, -1.0, -3.029e-07, 0.0, -1.0, -3.029e-07, 0.0, -1.0, -3.029e-07, 0.0, -1.0, -3.029e-07, 0.0, 0.0, 1.0, 0.0, 0.0, 1.0, 0.0, 0.0, 1.0, 0.0, 0.0, 1.0, 0.0, -1.0, 0.0, 0.0, -1.0, 0.0, 0.0, -1.0, 0.0, 0.0, -1.0, 0.0, 0.0, -1.0, -4.768e-07, 0.0, -1.0, -4.768e-07, 0.0, -1.0, -4.768e-07, 0.0, -1.0, -4.768e-07, 0.0, 0.0, 1.0, 0.0, 0.0, 1.0, 0.0, 0.0, 1.0, 0.0, 0.0, 1.0, 0.0, 0.0, 1.0, 0.0, 0.0, 1.0, 0.0, 0.0, 1.0, 0.0, 0.0, 1.0, 0.0, -1.0, 0.0, 0.0, -1.0, 0.0, 0.0, -1.0, 0.0, 0.0, -1.0, 0.0, 0.0, -9.537e-07, 1.0, 0.0, -9.537e-07, 1.0, 0.0, -9.537e-07, 1.0, 0.0, -9.537e-07, 1.0, 0.0, 2.98e-07, -1.0, 0.0, 2.98e-07, -1.0, 0.0, 2.98e-07, -1.0, 0.0, 2.98e-07, -1.0, 0.0, 0.0, 1.0, 0.0, 0.0, 1.0, 0.0, 0.0, 1.0, 0.0, 0.0, 1.0, 0.0, 0.9659, -0.2588, 0.0, 0.9659, -0.2588, 0.0, 0.9659, -0.2588, 0.0, 0.9659, -0.2588, 0.0, 0.3285, 0.9445, 0.0, 0.3285, 0.9445, 0.0, 0.3285, 0.9445, 0.0, 0.3285, 0.9445, 0.0, -0.9659, -0.2588, 0.0, -0.9659, -0.2588, 0.0, -0.9659, -0.2588, 0.0, -0.9659, -0.2588, 0.0, -4.768e-07, 1.0, 0.0, -4.768e-07, 1.0, 0.0, -4.768e-07, 1.0, 0.0, -4.768e-07, 1.0, 0.0, -1.0, -3.179e-07, 0.0, -1.0, -3.179e-07, 0.0, -1.0, -3.179e-07, 0.0, -1.0, -3.179e-07, 1.0, 0.0, 0.0, 1.0, 0.0, 0.0, 1.0, 0.0, 0.0, 1.0, 0.0, 0.0, 1.0, 0.0, 0.0, 1.0, 0.0, 0.0, 1.0, 0.0, 0.0, 1.0, 0.0, 0.0, 1.0, 0.0, 0.0, 1.0, 0.0, 0.0, 1.0, 0.0, 0.0, 1.0, 0.0, 0.0, 1.0, 0.0, 0.0, 1.0, 0.0, 0.0, 1.0, 0.0, 0.0, 1.0, 0.0, 0.0, 1.0, 0.0, 0.0, 1.0, 0.0, 0.0, 0.0, -2.826e-07, 1.0, 0.0, -2.826e-07, 1.0, 0.0, -2.826e-07, 1.0, 0.0, -2.826e-07, 1.0, 0.0, -2.826e-07, 1.0, 0.0, -2.826e-07, 1.0, 0.0, -2.826e-07, 1.0, 0.0, -2.826e-07, 1.0, 0.0, -2.826e-07, 1.0, 0.0, -2.826e-07, 1.0, -1.0, 0.0, 0.0, -1.0, 0.0, 0.0, -1.0, 0.0, 0.0, -1.0, 0.0, 0.0, -1.0, 0.0, 0.0, -1.0, 0.0, 0.0, -1.0, 0.0, 0.0, -1.0, 0.0, 0.0, -1.0, 0.0, 0.0, -1.0, 0.0, 0.0, -1.0, 0.0, 0.0, -1.0, 0.0, 0.0, -1.0, 0.0, 0.0, -1.0, 0.0, 0.0, -1.0, 0.0, 0.0, -1.0, -4.652e-08, 0.0, -1.0, -4.652e-08, 0.0, -1.0, -4.652e-08, 0.0, -1.0, -4.652e-08, 0.0, -1.0, -4.652e-08, 0.0, -1.0, -4.652e-08, 0.0, -1.0, -4.652e-08, 0.0, 0.0, 1.0, 2.384e-07, 0.0, 1.0, 2.384e-07, 0.0, 1.0, 2.384e-07, 0.0, 1.0, 2.384e-07, 1.0, 0.0, 0.0, 1.0, 0.0, 0.0, 1.0, 0.0, 0.0, 1.0, 0.0, 0.0, -1.0, 0.0, 0.0, -1.0, 0.0, 0.0, -1.0, 0.0, 0.0, -1.0, 0.0, 0.0, 0.0, 3.815e-07, -1.0, 0.0, 3.815e-07, -1.0, 0.0, 3.815e-07, -1.0, 0.0, 3.815e-07, -1.0, 0.0, -0.3417, -0.9398, 0.0, -0.3417, -0.9398, 0.0, -0.3417, -0.9398, 0.0, -0.3417, -0.9398, -1.0, 0.0, 0.0, -1.0, 0.0, 0.0, -1.0, 0.0, 0.0, -1.0, 0.0, 0.0, -0.9659, 0.2588, 7.086e-08, -0.9659, 0.2588, 7.086e-08, -0.9659, 0.2588, 7.086e-08, -0.9659, 0.2588, 7.086e-08, -0.9659, -0.2588, -7.086e-08, -0.9659, -0.2588, -7.086e-08, -0.9659, -0.2588, -7.086e-08, -0.9659, -0.2588, -7.086e-08, -0.2588, -0.9659, -2.834e-07, -0.2588, -0.9659, -2.834e-07, -0.2588, -0.9659, -2.834e-07, -0.2588, -0.9659, -2.834e-07, 0.9659, 0.2588, 7.086e-08, 0.9659, 0.2588, 7.086e-08, 0.9659, 0.2588, 7.086e-08, 0.9659, 0.2588, 7.086e-08, -0.7071, 0.7071, 2.126e-07, -0.7071, 0.7071, 2.126e-07, -0.7071, 0.7071, 2.126e-07, -0.7071, 0.7071, 2.126e-07, 0.9659, -0.2588, -7.086e-08, 0.9659, -0.2588, -7.086e-08, 0.9659, -0.2588, -7.086e-08, 0.9659, -0.2588, -7.086e-08, 0.7071, 0.7071, 2.126e-07, 0.7071, 0.7071, 2.126e-07, 0.7071, 0.7071, 2.126e-07, 0.7071, 0.7071, 2.126e-07, 0.2588, 0.9659, 2.834e-07, 0.2588, 0.9659, 2.834e-07, 0.2588, 0.9659, 2.834e-07, 0.2588, 0.9659, 2.834e-07, 0.7071, -0.7071, -1.949e-07, 0.7071, -0.7071, -1.949e-07, 0.7071, -0.7071, -1.949e-07, 0.7071, -0.7071, -1.949e-07, 0.2588, -0.9659, -2.834e-07, 0.2588, -0.9659, -2.834e-07, 0.2588, -0.9659, -2.834e-07, 0.2588, -0.9659, -2.834e-07, -0.2588, 0.9659, 2.834e-07, -0.2588, 0.9659, 2.834e-07, -0.2588, 0.9659, 2.834e-07, -0.2588, 0.9659, 2.834e-07, -0.7071, -0.7071, -1.949e-07, -0.7071, -0.7071, -1.949e-07, -0.7071, -0.7071, -1.949e-07, -0.7071, -0.7071, -1.949e-07, -0.9659, 0.2588, 7.861e-08, -0.9659, 0.2588, 7.861e-08, -0.9659, 0.2588, 7.861e-08, -0.9659, 0.2588, 7.861e-08, -0.9659, -0.2588, -7.972e-08, -0.9659, -0.2588, -7.972e-08, -0.9659, -0.2588, -7.972e-08, -0.9659, -0.2588, -7.972e-08, -0.2588, -0.9659, -2.923e-07, -0.2588, -0.9659, -2.923e-07, -0.2588, -0.9659, -2.923e-07, -0.2588, -0.9659, -2.923e-07, 0.9659, 0.2588, 7.861e-08, 0.9659, 0.2588, 7.861e-08, 0.9659, 0.2588, 7.861e-08, 0.9659, 0.2588, 7.861e-08, -0.7071, 0.7071, 2.098e-07, -0.7071, 0.7071, 2.098e-07, -0.7071, 0.7071, 2.098e-07, -0.7071, 0.7071, 2.098e-07, 0.9659, -0.2588, -7.861e-08, 0.9659, -0.2588, -7.861e-08, 0.9659, -0.2588, -7.861e-08, 0.9659, -0.2588, -7.861e-08, 0.7071, 0.7071, 2.148e-07, 0.7071, 0.7071, 2.148e-07, 0.7071, 0.7071, 2.148e-07, 0.7071, 0.7071, 2.148e-07, 0.2588, 0.9659, 2.929e-07, 0.2588, 0.9659, 2.929e-07, 0.2588, 0.9659, 2.929e-07, 0.2588, 0.9659, 2.929e-07, 0.7071, -0.7071, -2.126e-07, 0.7071, -0.7071, -2.126e-07, 0.7071, -0.7071, -2.126e-07, 0.7071, -0.7071, -2.126e-07, 0.2588, -0.9659, -2.923e-07, 0.2588, -0.9659, -2.923e-07, 0.2588, -0.9659, -2.923e-07, 0.2588, -0.9659, -2.923e-07, -0.2588, 0.9659, 2.865e-07, -0.2588, 0.9659, 2.865e-07, -0.2588, 0.9659, 2.865e-07, -0.2588, 0.9659, 2.865e-07, -0.7071, -0.7071, -2.126e-07, -0.7071, -0.7071, -2.126e-07, -0.7071, -0.7071, -2.126e-07, -0.7071, -0.7071, -2.126e-07, -0.9659, 0.2588, 7.529e-08, -0.9659, 0.2588, 7.529e-08, -0.9659, 0.2588, 7.529e-08, -0.9659, 0.2588, 7.529e-08, -0.9659, -0.2588, -7.529e-08, -0.9659, -0.2588, -7.529e-08, -0.9659, -0.2588, -7.529e-08, -0.9659, -0.2588, -7.529e-08, -0.2588, -0.9659, -2.834e-07, -0.2588, -0.9659, -2.834e-07, -0.2588, -0.9659, -2.834e-07, -0.2588, -0.9659, -2.834e-07, 0.9659, 0.2588, 7.529e-08, 0.9659, 0.2588, 7.529e-08, 0.9659, 0.2588, 7.529e-08, 0.9659, 0.2588, 7.529e-08, -0.7071, 0.7071, 2.126e-07, -0.7071, 0.7071, 2.126e-07, -0.7071, 0.7071, 2.126e-07, -0.7071, 0.7071, 2.126e-07, 0.9659, -0.2588, -7.529e-08, 0.9659, -0.2588, -7.529e-08, 0.9659, -0.2588, -7.529e-08, 0.9659, -0.2588, -7.529e-08, 0.7071, 0.7071, 2.126e-07, 0.7071, 0.7071, 2.126e-07, 0.7071, 0.7071, 2.126e-07, 0.7071, 0.7071, 2.126e-07, 0.2588, 0.9659, 2.834e-07, 0.2588, 0.9659, 2.834e-07, 0.2588, 0.9659, 2.834e-07, 0.2588, 0.9659, 2.834e-07, 0.7071, -0.7071, -2.126e-07, 0.7071, -0.7071, -2.126e-07, 0.7071, -0.7071, -2.126e-07, 0.7071, -0.7071, -2.126e-07, 0.2588, -0.9659, -2.834e-07, 0.2588, -0.9659, -2.834e-07, 0.2588, -0.9659, -2.834e-07, 0.2588, -0.9659, -2.834e-07, -0.2588, 0.9659, 2.834e-07, -0.2588, 0.9659, 2.834e-07, -0.2588, 0.9659, 2.834e-07, -0.2588, 0.9659, 2.834e-07, -0.7071, -0.7071, -2.126e-07, -0.7071, -0.7071, -2.126e-07, -0.7071, -0.7071, -2.126e-07, -0.7071, -0.7071, -2.126e-07, -0.9659, 0.2588, 8.081e-08, -0.9659, 0.2588, 8.081e-08, -0.9659, 0.2588, 8.081e-08, -0.9659, 0.2588, 8.081e-08, -0.9659, -0.2588, -9.091e-08, -0.9659, -0.2588, -9.091e-08, -0.9659, -0.2588, -9.091e-08, -0.9659, -0.2588, -9.091e-08, -0.2588, -0.9659, -3.232e-07, -0.2588, -0.9659, -3.232e-07, -0.2588, -0.9659, -3.232e-07, -0.2588, -0.9659, -3.232e-07, 0.9659, 0.2588, 8.081e-08, 0.9659, 0.2588, 8.081e-08, 0.9659, 0.2588, 8.081e-08, 0.9659, 0.2588, 8.081e-08, -0.7071, 0.7071, 2.424e-07, -0.7071, 0.7071, 2.424e-07, -0.7071, 0.7071, 2.424e-07, -0.7071, 0.7071, 2.424e-07, 0.9659, -0.2588, -9.091e-08, 0.9659, -0.2588, -9.091e-08, 0.9659, -0.2588, -9.091e-08, 0.9659, -0.2588, -9.091e-08, 0.7071, 0.7071, 2.424e-07, 0.7071, 0.7071, 2.424e-07, 0.7071, 0.7071, 2.424e-07, 0.7071, 0.7071, 2.424e-07, 0.2588, 0.9659, 3.232e-07, 0.2588, 0.9659, 3.232e-07, 0.2588, 0.9659, 3.232e-07, 0.2588, 0.9659, 3.232e-07, 0.7071, -0.7071, -2.424e-07, 0.7071, -0.7071, -2.424e-07, 0.7071, -0.7071, -2.424e-07, 0.7071, -0.7071, -2.424e-07, 0.2588, -0.9659, -3.232e-07, 0.2588, -0.9659, -3.232e-07, 0.2588, -0.9659, -3.232e-07, 0.2588, -0.9659, -3.232e-07, -0.2588, 0.9659, 3.232e-07, -0.2588, 0.9659, 3.232e-07, -0.2588, 0.9659, 3.232e-07, -0.2588, 0.9659, 3.232e-07, -0.7071, -0.7071, -2.424e-07, -0.7071, -0.7071, -2.424e-07, -0.7071, -0.7071, -2.424e-07, -0.7071, -0.7071, -2.424e-07, -0.9659, 0.2588, 1.175e-07, -0.9659, 0.2588, 1.175e-07, -0.9659, 0.2588, 1.175e-07, -0.9659, 0.2588, 1.175e-07, -0.9659, -0.2588, -1.175e-07, -0.9659, -0.2588, -1.175e-07, -0.9659, -0.2588, -1.175e-07, -0.9659, -0.2588, -1.175e-07, -0.2588, -0.9659, -4.7e-07, -0.2588, -0.9659, -4.7e-07, -0.2588, -0.9659, -4.7e-07, -0.2588, -0.9659, -4.7e-07, 0.9659, 0.2588, 1.175e-07, 0.9659, 0.2588, 1.175e-07, 0.9659, 0.2588, 1.175e-07, 0.9659, 0.2588, 1.175e-07, -0.7071, 0.7071, 3.76e-07, -0.7071, 0.7071, 3.76e-07, -0.7071, 0.7071, 3.76e-07, -0.7071, 0.7071, 3.76e-07, 0.9659, -0.2588, -1.175e-07, 0.9659, -0.2588, -1.175e-07, 0.9659, -0.2588, -1.175e-07, 0.9659, -0.2588, -1.175e-07, 0.7071, 0.7071, 3.76e-07, 0.7071, 0.7071, 3.76e-07, 0.7071, 0.7071, 3.76e-07, 0.7071, 0.7071, 3.76e-07, 0.2588, 0.9659, 4.7e-07, 0.2588, 0.9659, 4.7e-07, 0.2588, 0.9659, 4.7e-07, 0.2588, 0.9659, 4.7e-07, 0.7071, -0.7071, -3.76e-07, 0.7071, -0.7071, -3.76e-07, 0.7071, -0.7071, -3.76e-07, 0.7071, -0.7071, -3.76e-07, 0.2588, -0.9659, -4.7e-07, 0.2588, -0.9659, -4.7e-07, 0.2588, -0.9659, -4.7e-07, 0.2588, -0.9659, -4.7e-07, -0.2588, 0.9659, 4.7e-07, -0.2588, 0.9659, 4.7e-07, -0.2588, 0.9659, 4.7e-07, -0.2588, 0.9659, 4.7e-07, -0.7071, -0.7071, -3.76e-07, -0.7071, -0.7071, -3.76e-07, -0.7071, -0.7071, -3.76e-07, -0.7071, -0.7071, -3.76e-07, -0.9659, 0.2588, 1.102e-07, -0.9659, 0.2588, 1.102e-07, -0.9659, 0.2588, 1.102e-07, -0.9659, 0.2588, 1.102e-07, -0.9659, -0.2588, -1.102e-07, -0.9659, -0.2588, -1.102e-07, -0.9659, -0.2588, -1.102e-07, -0.9659, -0.2588, -1.102e-07, -0.2588, -0.9659, -5.509e-07, -0.2588, -0.9659, -5.509e-07, -0.2588, -0.9659, -5.509e-07, -0.2588, -0.9659, -5.509e-07, 0.9659, 0.2588, 1.102e-07, 0.9659, 0.2588, 1.102e-07, 0.9659, 0.2588, 1.102e-07, 0.9659, 0.2588, 1.102e-07, -0.7071, 0.7071, 4.407e-07, -0.7071, 0.7071, 4.407e-07, -0.7071, 0.7071, 4.407e-07, -0.7071, 0.7071, 4.407e-07, 0.9659, -0.2588, -1.102e-07, 0.9659, -0.2588, -1.102e-07, 0.9659, -0.2588, -1.102e-07, 0.9659, -0.2588, -1.102e-07, 0.7071, 0.7071, 4.407e-07, 0.7071, 0.7071, 4.407e-07, 0.7071, 0.7071, 4.407e-07, 0.7071, 0.7071, 4.407e-07, 0.2588, 0.9659, 5.509e-07, 0.2588, 0.9659, 5.509e-07, 0.2588, 0.9659, 5.509e-07, 0.2588, 0.9659, 5.509e-07, 0.7071, -0.7071, -4.407e-07, 0.7071, -0.7071, -4.407e-07, 0.7071, -0.7071, -4.407e-07, 0.7071, -0.7071, -4.407e-07, 0.2588, -0.9659, -5.509e-07, 0.2588, -0.9659, -5.509e-07, 0.2588, -0.9659, -5.509e-07, 0.2588, -0.9659, -5.509e-07, -0.2588, 0.9659, 5.509e-07, -0.2588, 0.9659, 5.509e-07, -0.2588, 0.9659, 5.509e-07, -0.2588, 0.9659, 5.509e-07, -0.7071, -0.7071, -4.407e-07, -0.7071, -0.7071, -4.407e-07, -0.7071, -0.7071, -4.407e-07, -0.7071, -0.7071, -4.407e-07, 0.0, 1.073e-06, -1.0, 0.0, 1.073e-06, -1.0, 0.0, 1.073e-06, -1.0, 0.0, 1.073e-06, -1.0, 1.0, -9.537e-07, 0.0, 1.0, -9.537e-07, 0.0, 1.0, -9.537e-07, 0.0, 1.0, -9.537e-07, 0.0, 1.0, -9.537e-07, 0.0, 0.0, -4.768e-07, 1.0, 0.0, -4.768e-07, 1.0, 0.0, -4.768e-07, 1.0, 0.0, -4.768e-07, 1.0, 0.0, -4.768e-07, 1.0, 0.0, -4.768e-07, 1.0, 0.0, -4.768e-07, 1.0, 0.0, -4.768e-07, 1.0, 0.0, -2.384e-07, 1.0, 0.0, -2.384e-07, 1.0, 0.0, -2.384e-07, 1.0, 0.0, -2.384e-07, 1.0, -1.0, 0.0, 0.0, -1.0, 0.0, 0.0, -1.0, 0.0, 0.0, -1.0, 0.0, 0.0, 1.0, -2.98e-08, 0.0, 1.0, -2.98e-08, 0.0, 1.0, -2.98e-08, 0.0, 1.0, -2.98e-08, 0.0, -1.0, -1.174e-07, 0.0, -1.0, -1.174e-07, 0.0, -1.0, -1.174e-07, 0.0, -1.0, -1.174e-07, 0.0, -1.0, -1.174e-07, 0.0, -1.0, -1.174e-07, 0.0, -1.0, -1.174e-07, 0.0, -1.0, -1.174e-07, 0.0, -1.0, -1.174e-07, 0.0, -1.0, -1.174e-07, 0.0, -1.0, -1.174e-07, 0.0, -1.0, -1.174e-07, 0.0, -1.0, -1.174e-07, 0.0, -1.0, -1.174e-07, 0.0, -1.0, -1.174e-07, 0.0, -1.0, -1.174e-07, 0.0, -1.0, -1.174e-07, 0.0, -1.0, -1.174e-07, 0.0, -1.0, -1.174e-07, 0.0, -1.0, -1.174e-07, 0.0, -1.0, -1.174e-07, 0.0, -1.0, -1.174e-07, 0.0, -1.0, 4.768e-07, 0.0, -1.0, 4.768e-07, 0.0, -1.0, 4.768e-07, 0.0, -1.0, 4.768e-07, 0.0, -1.0, 4.768e-07, 0.0, 1.0, -9.951e-08, 0.0, 1.0, -9.951e-08, 0.0, 1.0, -9.951e-08, 0.0, 1.0, -9.951e-08, 0.0, 1.0, -9.951e-08, 0.0, 1.0, -9.951e-08, 0.0, 1.0, -9.951e-08, 0.0, 1.0, -9.951e-08, 0.0, 1.0, -9.951e-08, 0.0, 1.0, -9.951e-08, 0.0, 1.0, -9.951e-08, 0.0, 1.0, -9.951e-08, 0.0, 1.0, -9.951e-08, 0.0, 1.0, -9.951e-08, 0.0, 1.0, -9.951e-08, 0.0, 1.0, -9.951e-08, 0.0, 1.0, -9.951e-08, 0.0, 1.0, -9.951e-08, 0.0, 1.0, -9.951e-08, 0.0, 1.0, -9.951e-08, 0.0, 1.0, -9.951e-08, 0.0, 1.0, -9.951e-08, 0.0, 1.0, -9.951e-08, 0.0, 1.0, -9.951e-08, 0.0, 1.0, -9.951e-08, 0.0])] * 3)])

# ---- objects
ob_map3 = bpy.data.objects.new('map3', me_map3)

# ---- transforms, parenting, visibility, modifiers, constraints
ob_map3.location = (0.0, 0.0, 0.0)
ob_map3.rotation_mode = 'QUATERNION'
ob_map3.rotation_quaternion = (1.0, 0.0, 0.0, 0.0)

# ---- collection membership
col_collection.objects.link(ob_map3)

# ---- scene / render settings (as saved in the file)
scene.frame_start = 1; scene.frame_end = 250; scene.frame_set(0)
scene.render.engine = 'BLENDER_EEVEE_NEXT'
bpy.context.view_layer.update()

# ---- added for rendering (the .blend has no active camera and no usable light): camera, sun
cam_auto = bpy.data.cameras.new('AutoCamera')
cam_auto.lens = 50.0
cam_auto.sensor_width = 36.0
cam_auto.clip_end = 1000.0
ob_auto_camera = bpy.data.objects.new('AutoCamera', cam_auto)
scene.collection.objects.link(ob_auto_camera)
ob_auto_camera.location = (16.4132, -15.8958, 7.93055)
ob_auto_camera.rotation_euler = (1.09748, -7.21219e-08, 0.694738)
scene.camera = ob_auto_camera
light_auto_sun = bpy.data.lights.new('AutoSun', 'SUN')
light_auto_sun.energy = 3.0
light_auto_sun.angle = 0.0523599
ob_auto_sun = bpy.data.objects.new('AutoSun', light_auto_sun)
scene.collection.objects.link(ob_auto_sun)
ob_auto_sun.rotation_euler = (0.872665, 0.174533, 0.523599)
bpy.context.view_layer.update()
